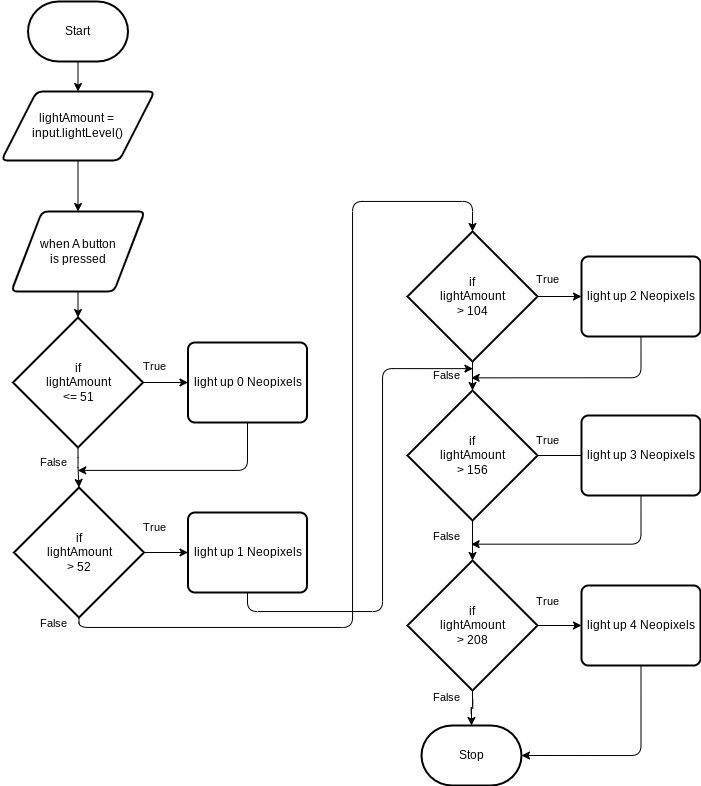

The diagram above was exported from draw.io. Its source (the exported page's mxGraphModel, read from the mxfile embedded in the PNG):
<mxGraphModel dx="1143" dy="481" grid="1" gridSize="10" guides="1" tooltips="1" connect="1" arrows="1" fold="1" page="1" pageScale="1" pageWidth="850" pageHeight="1100" math="0" shadow="0">
  <root>
    <mxCell id="0" />
    <mxCell id="1" parent="0" />
    <mxCell id="12" style="edgeStyle=orthogonalEdgeStyle;shape=connector;rounded=1;html=1;exitX=0.5;exitY=1;exitDx=0;exitDy=0;exitPerimeter=0;entryX=0.5;entryY=0;entryDx=0;entryDy=0;labelBackgroundColor=default;strokeColor=default;fontFamily=Helvetica;fontSize=11;fontColor=default;endArrow=classic;" edge="1" parent="1" source="2" target="6">
      <mxGeometry relative="1" as="geometry" />
    </mxCell>
    <mxCell id="2" value="Start" style="strokeWidth=2;html=1;shape=mxgraph.flowchart.terminator;whiteSpace=wrap;" parent="1" vertex="1">
      <mxGeometry x="115.5" y="10" width="100" height="60" as="geometry" />
    </mxCell>
    <mxCell id="3" value="Stop" style="strokeWidth=2;html=1;shape=mxgraph.flowchart.terminator;whiteSpace=wrap;" parent="1" vertex="1">
      <mxGeometry x="509" y="734" width="100" height="60" as="geometry" />
    </mxCell>
    <mxCell id="52" style="edgeStyle=orthogonalEdgeStyle;shape=connector;rounded=1;html=1;exitX=0.5;exitY=1;exitDx=0;exitDy=0;entryX=0.5;entryY=0;entryDx=0;entryDy=0;labelBackgroundColor=default;strokeColor=default;fontFamily=Helvetica;fontSize=11;fontColor=default;endArrow=classic;" edge="1" parent="1" source="6" target="40">
      <mxGeometry relative="1" as="geometry" />
    </mxCell>
    <mxCell id="6" value="lightAmount =&amp;nbsp;&lt;br&gt;input.lightLevel()" style="shape=parallelogram;html=1;strokeWidth=2;perimeter=parallelogramPerimeter;whiteSpace=wrap;rounded=1;arcSize=12;size=0.23;" vertex="1" parent="1">
      <mxGeometry x="89" y="100" width="153" height="69" as="geometry" />
    </mxCell>
    <mxCell id="9" style="edgeStyle=none;html=1;exitX=1;exitY=0.5;exitDx=0;exitDy=0;exitPerimeter=0;entryX=0;entryY=0.5;entryDx=0;entryDy=0;" edge="1" parent="1" source="7" target="8">
      <mxGeometry relative="1" as="geometry">
        <mxPoint x="231.5" y="391" as="sourcePoint" />
      </mxGeometry>
    </mxCell>
    <mxCell id="26" style="edgeStyle=orthogonalEdgeStyle;shape=connector;rounded=1;html=1;exitX=0.5;exitY=1;exitDx=0;exitDy=0;exitPerimeter=0;entryX=0.5;entryY=0;entryDx=0;entryDy=0;entryPerimeter=0;labelBackgroundColor=default;strokeColor=default;fontFamily=Helvetica;fontSize=11;fontColor=default;endArrow=classic;" edge="1" parent="1" source="7" target="16">
      <mxGeometry relative="1" as="geometry">
        <mxPoint x="166.5" y="455.9999999999999" as="sourcePoint" />
      </mxGeometry>
    </mxCell>
    <mxCell id="7" value="if &lt;br&gt;lightAmount&lt;br&gt;&amp;lt;= 51" style="strokeWidth=2;html=1;shape=mxgraph.flowchart.decision;whiteSpace=wrap;" vertex="1" parent="1">
      <mxGeometry x="100.5" y="326" width="130" height="130" as="geometry" />
    </mxCell>
    <mxCell id="53" style="edgeStyle=orthogonalEdgeStyle;shape=connector;rounded=1;html=1;exitX=0.5;exitY=1;exitDx=0;exitDy=0;entryX=0.995;entryY=0.763;entryDx=0;entryDy=0;entryPerimeter=0;labelBackgroundColor=default;strokeColor=default;fontFamily=Helvetica;fontSize=11;fontColor=default;endArrow=classic;" edge="1" parent="1" source="8" target="15">
      <mxGeometry relative="1" as="geometry" />
    </mxCell>
    <mxCell id="8" value="light up 0 Neopixels" style="rounded=1;whiteSpace=wrap;html=1;absoluteArcSize=1;arcSize=14;strokeWidth=2;" vertex="1" parent="1">
      <mxGeometry x="275.5" y="351" width="119" height="80" as="geometry" />
    </mxCell>
    <mxCell id="14" value="True" style="text;html=1;align=center;verticalAlign=middle;resizable=0;points=[];autosize=1;strokeColor=none;fillColor=none;fontSize=11;fontFamily=Helvetica;fontColor=default;" vertex="1" parent="1">
      <mxGeometry x="216.5" y="360" width="50" height="30" as="geometry" />
    </mxCell>
    <mxCell id="15" value="False" style="text;html=1;align=center;verticalAlign=middle;resizable=0;points=[];autosize=1;strokeColor=none;fillColor=none;fontSize=11;fontFamily=Helvetica;fontColor=default;" vertex="1" parent="1">
      <mxGeometry x="115.5" y="456" width="50" height="30" as="geometry" />
    </mxCell>
    <mxCell id="27" style="edgeStyle=orthogonalEdgeStyle;shape=connector;rounded=1;html=1;exitX=1;exitY=0.5;exitDx=0;exitDy=0;exitPerimeter=0;entryX=0;entryY=0.5;entryDx=0;entryDy=0;labelBackgroundColor=default;strokeColor=default;fontFamily=Helvetica;fontSize=11;fontColor=default;endArrow=classic;" edge="1" parent="1" source="16" target="17">
      <mxGeometry relative="1" as="geometry" />
    </mxCell>
    <mxCell id="28" style="edgeStyle=orthogonalEdgeStyle;shape=connector;rounded=1;html=1;exitX=0.5;exitY=1;exitDx=0;exitDy=0;exitPerimeter=0;entryX=0.5;entryY=0;entryDx=0;entryDy=0;entryPerimeter=0;labelBackgroundColor=default;strokeColor=default;fontFamily=Helvetica;fontSize=11;fontColor=default;endArrow=classic;" edge="1" parent="1" source="16" target="20">
      <mxGeometry relative="1" as="geometry">
        <mxPoint x="505" y="80" as="targetPoint" />
        <Array as="points">
          <mxPoint x="167" y="636" />
          <mxPoint x="440" y="636" />
          <mxPoint x="440" y="210" />
          <mxPoint x="560" y="210" />
        </Array>
      </mxGeometry>
    </mxCell>
    <mxCell id="16" value="if &lt;br&gt;lightAmount&lt;br&gt;&amp;gt; 52" style="strokeWidth=2;html=1;shape=mxgraph.flowchart.decision;whiteSpace=wrap;" vertex="1" parent="1">
      <mxGeometry x="101.5" y="496" width="130" height="130" as="geometry" />
    </mxCell>
    <mxCell id="64" style="edgeStyle=orthogonalEdgeStyle;shape=connector;rounded=1;html=1;exitX=0.5;exitY=1;exitDx=0;exitDy=0;entryX=1.029;entryY=0.271;entryDx=0;entryDy=0;entryPerimeter=0;labelBackgroundColor=default;strokeColor=default;fontFamily=Helvetica;fontSize=11;fontColor=default;endArrow=classic;" edge="1" parent="1" source="17" target="59">
      <mxGeometry relative="1" as="geometry">
        <mxPoint x="505.3499999999999" y="217.30999999999995" as="targetPoint" />
        <Array as="points">
          <mxPoint x="335" y="620" />
          <mxPoint x="470" y="620" />
          <mxPoint x="470" y="377" />
        </Array>
      </mxGeometry>
    </mxCell>
    <mxCell id="17" value="light up 1 Neopixels" style="rounded=1;whiteSpace=wrap;html=1;absoluteArcSize=1;arcSize=14;strokeWidth=2;" vertex="1" parent="1">
      <mxGeometry x="275.5" y="521" width="119" height="80" as="geometry" />
    </mxCell>
    <mxCell id="31" style="edgeStyle=orthogonalEdgeStyle;shape=connector;rounded=1;html=1;exitX=1;exitY=0.5;exitDx=0;exitDy=0;exitPerimeter=0;entryX=0;entryY=0.5;entryDx=0;entryDy=0;labelBackgroundColor=default;strokeColor=default;fontFamily=Helvetica;fontSize=11;fontColor=default;endArrow=classic;" edge="1" parent="1" source="20" target="21">
      <mxGeometry relative="1" as="geometry" />
    </mxCell>
    <mxCell id="37" style="edgeStyle=orthogonalEdgeStyle;shape=connector;rounded=1;html=1;exitX=0.5;exitY=1;exitDx=0;exitDy=0;exitPerimeter=0;entryX=0.5;entryY=0;entryDx=0;entryDy=0;entryPerimeter=0;labelBackgroundColor=default;strokeColor=default;fontFamily=Helvetica;fontSize=11;fontColor=default;endArrow=classic;" edge="1" parent="1" source="20" target="22">
      <mxGeometry relative="1" as="geometry" />
    </mxCell>
    <mxCell id="20" value="if &lt;br&gt;lightAmount&lt;br&gt;&amp;gt; 104" style="strokeWidth=2;html=1;shape=mxgraph.flowchart.decision;whiteSpace=wrap;" vertex="1" parent="1">
      <mxGeometry x="495" y="240" width="130" height="130" as="geometry" />
    </mxCell>
    <mxCell id="66" style="edgeStyle=orthogonalEdgeStyle;shape=connector;rounded=1;html=1;exitX=0.5;exitY=1;exitDx=0;exitDy=0;entryX=0.993;entryY=0.578;entryDx=0;entryDy=0;entryPerimeter=0;labelBackgroundColor=default;strokeColor=default;fontFamily=Helvetica;fontSize=11;fontColor=default;endArrow=classic;" edge="1" parent="1" source="21" target="59">
      <mxGeometry relative="1" as="geometry" />
    </mxCell>
    <mxCell id="21" value="light up 2 Neopixels" style="rounded=1;whiteSpace=wrap;html=1;absoluteArcSize=1;arcSize=14;strokeWidth=2;" vertex="1" parent="1">
      <mxGeometry x="669" y="265" width="119" height="80" as="geometry" />
    </mxCell>
    <mxCell id="33" value="" style="edgeStyle=orthogonalEdgeStyle;shape=connector;rounded=1;html=1;labelBackgroundColor=default;strokeColor=default;fontFamily=Helvetica;fontSize=11;fontColor=default;endArrow=classic;" edge="1" parent="1" source="22">
      <mxGeometry relative="1" as="geometry">
        <mxPoint x="705" y="463.9999999999998" as="targetPoint" />
      </mxGeometry>
    </mxCell>
    <mxCell id="36" style="edgeStyle=orthogonalEdgeStyle;shape=connector;rounded=1;html=1;exitX=0.5;exitY=1;exitDx=0;exitDy=0;exitPerimeter=0;entryX=0.5;entryY=0;entryDx=0;entryDy=0;entryPerimeter=0;labelBackgroundColor=default;strokeColor=default;fontFamily=Helvetica;fontSize=11;fontColor=default;endArrow=classic;" edge="1" parent="1" source="22" target="24">
      <mxGeometry relative="1" as="geometry" />
    </mxCell>
    <mxCell id="22" value="if &lt;br&gt;lightAmount&lt;br&gt;&amp;gt; 156" style="strokeWidth=2;html=1;shape=mxgraph.flowchart.decision;whiteSpace=wrap;" vertex="1" parent="1">
      <mxGeometry x="495" y="399" width="130" height="130" as="geometry" />
    </mxCell>
    <mxCell id="67" style="edgeStyle=orthogonalEdgeStyle;shape=connector;rounded=1;html=1;exitX=0.5;exitY=1;exitDx=0;exitDy=0;entryX=0.993;entryY=0.756;entryDx=0;entryDy=0;entryPerimeter=0;labelBackgroundColor=default;strokeColor=default;fontFamily=Helvetica;fontSize=11;fontColor=default;endArrow=classic;" edge="1" parent="1" source="23" target="61">
      <mxGeometry relative="1" as="geometry" />
    </mxCell>
    <mxCell id="23" value="light up 3 Neopixels" style="rounded=1;whiteSpace=wrap;html=1;absoluteArcSize=1;arcSize=14;strokeWidth=2;" vertex="1" parent="1">
      <mxGeometry x="669" y="424" width="119" height="80" as="geometry" />
    </mxCell>
    <mxCell id="34" style="edgeStyle=orthogonalEdgeStyle;shape=connector;rounded=1;html=1;exitX=1;exitY=0.5;exitDx=0;exitDy=0;exitPerimeter=0;entryX=0;entryY=0.5;entryDx=0;entryDy=0;labelBackgroundColor=default;strokeColor=default;fontFamily=Helvetica;fontSize=11;fontColor=default;endArrow=classic;" edge="1" parent="1" source="24" target="25">
      <mxGeometry relative="1" as="geometry" />
    </mxCell>
    <mxCell id="35" style="edgeStyle=orthogonalEdgeStyle;shape=connector;rounded=1;html=1;exitX=0.5;exitY=1;exitDx=0;exitDy=0;exitPerimeter=0;entryX=0.5;entryY=0;entryDx=0;entryDy=0;entryPerimeter=0;labelBackgroundColor=default;strokeColor=default;fontFamily=Helvetica;fontSize=11;fontColor=default;endArrow=classic;" edge="1" parent="1" source="24" target="3">
      <mxGeometry relative="1" as="geometry" />
    </mxCell>
    <mxCell id="24" value="if &lt;br&gt;lightAmount&lt;br&gt;&amp;gt; 208" style="strokeWidth=2;html=1;shape=mxgraph.flowchart.decision;whiteSpace=wrap;" vertex="1" parent="1">
      <mxGeometry x="495" y="569" width="130" height="130" as="geometry" />
    </mxCell>
    <mxCell id="43" style="edgeStyle=orthogonalEdgeStyle;shape=connector;rounded=1;html=1;exitX=0.5;exitY=1;exitDx=0;exitDy=0;entryX=1;entryY=0.5;entryDx=0;entryDy=0;entryPerimeter=0;labelBackgroundColor=default;strokeColor=default;fontFamily=Helvetica;fontSize=11;fontColor=default;endArrow=classic;" edge="1" parent="1" source="25" target="3">
      <mxGeometry relative="1" as="geometry" />
    </mxCell>
    <mxCell id="25" value="light up 4 Neopixels" style="rounded=1;whiteSpace=wrap;html=1;absoluteArcSize=1;arcSize=14;strokeWidth=2;" vertex="1" parent="1">
      <mxGeometry x="669" y="594" width="119" height="80" as="geometry" />
    </mxCell>
    <mxCell id="42" style="edgeStyle=orthogonalEdgeStyle;shape=connector;rounded=1;html=1;exitX=0.5;exitY=1;exitDx=0;exitDy=0;entryX=0.5;entryY=0;entryDx=0;entryDy=0;entryPerimeter=0;labelBackgroundColor=default;strokeColor=default;fontFamily=Helvetica;fontSize=11;fontColor=default;endArrow=classic;" edge="1" parent="1" source="40" target="7">
      <mxGeometry relative="1" as="geometry" />
    </mxCell>
    <mxCell id="40" value="when A button&lt;br&gt;is pressed" style="shape=parallelogram;html=1;strokeWidth=2;perimeter=parallelogramPerimeter;whiteSpace=wrap;rounded=1;arcSize=12;size=0.23;" vertex="1" parent="1">
      <mxGeometry x="98.83999999999997" y="220" width="133.33" height="80" as="geometry" />
    </mxCell>
    <mxCell id="54" value="True" style="text;html=1;align=center;verticalAlign=middle;resizable=0;points=[];autosize=1;strokeColor=none;fillColor=none;fontSize=11;fontFamily=Helvetica;fontColor=default;" vertex="1" parent="1">
      <mxGeometry x="216.5" y="521" width="50" height="30" as="geometry" />
    </mxCell>
    <mxCell id="55" value="False" style="text;html=1;align=center;verticalAlign=middle;resizable=0;points=[];autosize=1;strokeColor=none;fillColor=none;fontSize=11;fontFamily=Helvetica;fontColor=default;" vertex="1" parent="1">
      <mxGeometry x="115.5" y="617" width="50" height="30" as="geometry" />
    </mxCell>
    <mxCell id="58" value="True" style="text;html=1;align=center;verticalAlign=middle;resizable=0;points=[];autosize=1;strokeColor=none;fillColor=none;fontSize=11;fontFamily=Helvetica;fontColor=default;" vertex="1" parent="1">
      <mxGeometry x="610" y="273" width="50" height="30" as="geometry" />
    </mxCell>
    <mxCell id="59" value="False" style="text;html=1;align=center;verticalAlign=middle;resizable=0;points=[];autosize=1;strokeColor=none;fillColor=none;fontSize=11;fontFamily=Helvetica;fontColor=default;" vertex="1" parent="1">
      <mxGeometry x="509" y="369" width="50" height="30" as="geometry" />
    </mxCell>
    <mxCell id="60" value="True" style="text;html=1;align=center;verticalAlign=middle;resizable=0;points=[];autosize=1;strokeColor=none;fillColor=none;fontSize=11;fontFamily=Helvetica;fontColor=default;" vertex="1" parent="1">
      <mxGeometry x="610" y="434" width="50" height="30" as="geometry" />
    </mxCell>
    <mxCell id="61" value="False" style="text;html=1;align=center;verticalAlign=middle;resizable=0;points=[];autosize=1;strokeColor=none;fillColor=none;fontSize=11;fontFamily=Helvetica;fontColor=default;" vertex="1" parent="1">
      <mxGeometry x="509" y="530" width="50" height="30" as="geometry" />
    </mxCell>
    <mxCell id="62" value="True" style="text;html=1;align=center;verticalAlign=middle;resizable=0;points=[];autosize=1;strokeColor=none;fillColor=none;fontSize=11;fontFamily=Helvetica;fontColor=default;" vertex="1" parent="1">
      <mxGeometry x="610" y="595" width="50" height="30" as="geometry" />
    </mxCell>
    <mxCell id="63" value="False" style="text;html=1;align=center;verticalAlign=middle;resizable=0;points=[];autosize=1;strokeColor=none;fillColor=none;fontSize=11;fontFamily=Helvetica;fontColor=default;" vertex="1" parent="1">
      <mxGeometry x="509" y="691" width="50" height="30" as="geometry" />
    </mxCell>
  </root>
</mxGraphModel>